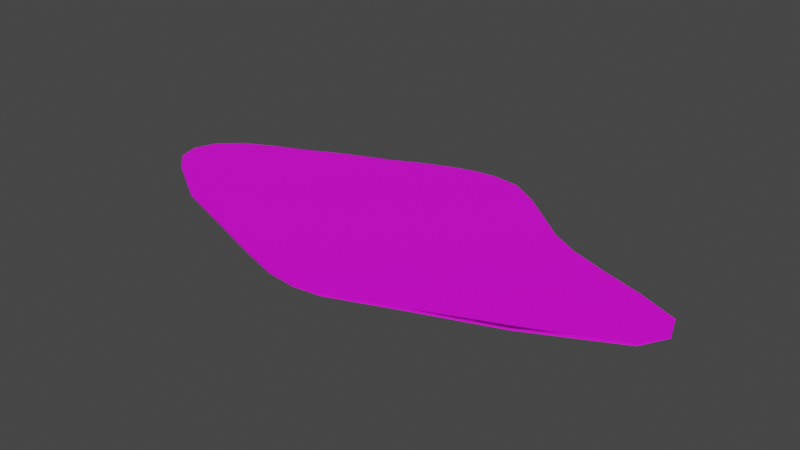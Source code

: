 # Source: terrain_woods_190.blend  (saved by Blender 3.0.42; exported with 4.5.12 LTS)
import bpy
from mathutils import Matrix  # noqa: F401  (used for matrix-valued properties, if any)

bpy.ops.wm.read_factory_settings(use_empty=True)
scene = bpy.context.scene
scene.name = 'Scene'

# ---- collections
col_collection = bpy.data.collections.new('Collection'); scene.collection.children.link(col_collection)

# ---- images (referenced by path relative to the original .blend; pixels are not part of the script)
import os
ASSET_DIR = os.environ.get("B2B_ASSET_DIR", "")  # directory of the original .blend (textures are referenced by path, not embedded)
HERE = os.path.dirname(os.path.abspath(__file__))  # packed textures are extracted next to this script under _unpacked/

def load_image(name, relpath, width, height, colorspace="sRGB"):
    """Load a texture the original file referenced (path relative to the .blend, or extracted next to this script)."""
    p = next((c for c in (os.path.join(HERE, relpath), os.path.join(ASSET_DIR, relpath)) if relpath and os.path.exists(c)), "")
    if p:
        img = bpy.data.images.load(p, check_existing=True)
        img.name = name
    else:  # same state as the original file: an image datablock whose file is absent (Cycles renders it pink)
        img = bpy.data.images.new(name, width, height)
        img.source = "FILE"
        img.filepath = "//" + (relpath or name)
    img.colorspace_settings.name = colorspace
    return img
img_terrain_woods_190_jpg = load_image('terrain_woods_190.jpg', 'terrain_woods_190.jpg', 1024, 1024, 'sRGB')

# ---- materials (node trees are filled in below, after node groups)
mat_default_obj_011 = bpy.data.materials.new('Default_OBJ.011')
mat_default_obj_011.use_transparent_shadow = False

# ---- material node trees
mat_default_obj_011.use_nodes = True; mat_default_obj_011.node_tree.nodes.clear()
_N = mat_default_obj_011.node_tree.nodes; _L = mat_default_obj_011.node_tree.links
n0 = _N.new('ShaderNodeBsdfPrincipled'); n0.name = 'Principled BSDF'; n0.location = (10, 300)
n0.distribution = 'GGX'
n0.subsurface_method = 'RANDOM_WALK_SKIN'
n0.inputs[3].default_value = 1.45
n0.inputs[27].default_value = (0.0, 0.0, 0.0, 1.0)
n0.inputs[28].default_value = 1.0
n1 = _N.new('ShaderNodeOutputMaterial'); n1.name = 'Material Output'; n1.location = (300, 300)
n2 = _N.new('ShaderNodeTexImage'); n2.name = 'Image Texture'; n2.location = (-395, 121)
n2.image = img_terrain_woods_190_jpg
_L.new(n0.outputs[0], n1.inputs[0])
_L.new(n2.outputs[0], n0.inputs[0])
n1.is_active_output = True

# ---- world
world_world = bpy.data.worlds.new('World'); scene.world = world_world
world_world.use_nodes = True; world_world.node_tree.nodes.clear()
_N = world_world.node_tree.nodes; _L = world_world.node_tree.links
n0 = _N.new('ShaderNodeOutputWorld'); n0.name = 'World Output'; n0.location = (300, 300)
n1 = _N.new('ShaderNodeBackground'); n1.name = 'Background'; n1.location = (10, 300)
n1.inputs[0].default_value = (0.05088, 0.05088, 0.05088, 1.0)
_L.new(n1.outputs[0], n0.inputs[0])
n0.is_active_output = True
world_world.color = (0.05088, 0.05088, 0.05088)
world_world.use_sun_shadow = False
world_world.sun_shadow_jitter_overblur = 0.0

# ---- meshes
me_terrain_woods__190 = bpy.data.meshes.new('terrain_Woods_#190')
me_terrain_woods__190.from_pydata([(-0.2616, 2.202, 0.01999), (1.075, 1.898, 0.01999), (0.1167, 2.251, 0.01999), (0.591, 2.189, 0.01999), (0.591, 2.189, -0.02001), (0.1167, 2.251, -0.02001), (1.075, 1.898, -0.02001), (-0.2616, 2.202, -0.02001), (1.543, 1.52, -0.02001), (-0.6495, 2.096, -0.02001), (-0.6495, 2.096, 0.01999), (1.543, 1.52, 0.01999), (-1.108, -2.166, -0.01999), (2.014, 1.131, -0.02), (1.047, -2.154, -0.01999), (-1.659, 1.66, -0.02001), (2.014, 1.131, 0.02), (2.014, 1.131, 0.02), (2.014, 1.131, -0.02), (2.491, 0.8652, -0.02), (2.491, 0.8652, 0.02), (2.278, -1.688, 0.02001), (2.99, -1.422, 0.02001), (2.99, -1.422, -0.01999), (3.665, -1.072, 0.02), (3.665, -1.072, -0.02), (3.135, 0.6257, -0.02), (4.504, 0.1173, 0.02), (4.651, -0.28, 0.02), (4.651, -0.28, -0.02), (4.504, 0.1173, -0.02), (3.834, 0.3988, -0.02), (4.399, -0.7178, -0.02), (4.399, -0.7178, 0.02), (3.834, 0.3988, 0.02), (3.135, 0.6257, 0.02), (2.278, -1.688, -0.01999), (1.638, -1.923, -0.01999), (1.047, -2.154, -0.01999), (1.047, -2.154, 0.02001), (1.638, -1.923, 0.02001), (1.047, -2.154, 0.02001), (0.5072, -2.363, -0.01999), (-1.108, -2.166, 0.02001), (-0.4788, -2.365, 0.02001), (0.5072, -2.363, 0.02001), (0.04543, -2.421, -0.01999), (0.04543, -2.421, 0.02001), (-0.4788, -2.365, -0.01999), (-4.479, 0.2294, 0.02), (-4.619, -0.1493, 0.02), (-4.524, -0.4872, 0.02), (-4.619, -0.1493, -0.02), (-4.524, -0.4872, -0.02), (-4.166, -0.8186, -0.02), (-3.6, 0.8139, 0.02), (-4.166, -0.8186, 0.02), (-3.24, -1.407, 0.02001), (-2.546, 1.293, 0.01999), (-3.023, 1.06, 0.02), (-1.95, -1.866, 0.02001), (-2.546, 1.293, -0.02), (-3.023, 1.06, -0.02), (-3.6, 0.8139, -0.02), (-4.109, 0.5612, -0.02), (-3.24, -1.407, -0.01999), (-1.95, -1.866, -0.01999), (-4.109, 0.5612, 0.02), (-4.479, 0.2294, -0.02), (-2.027, 1.511, -0.02001), (-2.027, 1.511, 0.01999), (-1.659, 1.66, 0.01999), (-1.143, 1.899, -0.02001), (-1.143, 1.899, 0.01999)], [], [(4, 3, 1, 6), (6, 1, 11, 8), (3, 4, 5, 2), (1, 3, 2, 0, 10, 73, 71, 70, 58, 59, 55, 67, 49, 50, 51, 56, 57, 60, 43, 44, 47, 45, 41, 40, 21, 22, 24, 33, 28, 27, 34, 35, 20, 16, 11), (8, 11, 16, 18), (5, 7, 0, 2), (16, 17, 13), (19, 13, 17, 20), (20, 35, 26, 19), (32, 29, 28, 33), (27, 28, 29, 30), (34, 27, 30, 31), (35, 34, 31, 26), (38, 39, 14), (42, 14, 41, 45), (46, 42, 45, 47), (47, 44, 48, 46), (12, 48, 44, 43), (31, 30, 29, 32, 25, 23, 36, 37, 14, 42, 46, 48, 12, 66, 65, 54, 53, 52, 68, 64, 63, 62, 61, 69, 15, 72, 9, 7, 5, 4, 6, 8, 13, 19, 26), (43, 60, 66, 12), (67, 64, 68, 49), (50, 49, 68, 52), (50, 52, 53, 51), (65, 57, 56, 54), (51, 53, 54, 56), (65, 66, 60, 57), (62, 63, 64, 67, 55, 59, 58, 70, 71, 73, 10, 9, 72, 15, 69, 61), (7, 9, 10, 0), (25, 32, 33, 24, 22, 21, 40, 39, 38, 37, 36, 23), (13, 8, 18), (16, 20, 17), (13, 18, 16), (39, 40, 41), (14, 37, 38), (39, 41, 14)])
me_terrain_woods__190.polygons.foreach_set('use_smooth', [True] * 35)
_k = set([(0, 2), (0, 7), (0, 10), (1, 3), (1, 6), (1, 11), (2, 3), (2, 5), (3, 4), (4, 5), (4, 6), (5, 7), (6, 8), (7, 9), (8, 13), (8, 18), (9, 10), (9, 72), (10, 73), (11, 16), (12, 43), (12, 48), (12, 66), (13, 17), (13, 19), (14, 37), (14, 41), (14, 42), (15, 69), (15, 72), (16, 18), (16, 20), (17, 20), (19, 20), (19, 26), (20, 35), (21, 22), (21, 40), (22, 24), (23, 25), (23, 36), (24, 33), (25, 32), (26, 31), (26, 35), (27, 28), (27, 30), (27, 34), (28, 29), (28, 33), (29, 30), (29, 32), (30, 31), (31, 34), (32, 33), (34, 35), (36, 37), (37, 38), (38, 39), (39, 40), (40, 41), (41, 45), (42, 45), (42, 46), (43, 44), (43, 60), (44, 47), (44, 48), (45, 47), (46, 47), (46, 48), (49, 50), (49, 67), (49, 68), (50, 51), (50, 52), (51, 53), (51, 56), (52, 53), (52, 68), (53, 54), (54, 56), (54, 65), (55, 59), (55, 67), (56, 57), (57, 60), (57, 65), (58, 59), (58, 70), (61, 62), (61, 69), (62, 63), (63, 64), (64, 67), (64, 68), (65, 66), (70, 71), (71, 73)])
me_terrain_woods__190.attributes.new('sharp_edge', 'BOOLEAN', 'EDGE').data.foreach_set('value', [ (min(e.vertices), max(e.vertices)) in _k for e in me_terrain_woods__190.edges])
_uv = me_terrain_woods__190.uv_layers.new(name='UVMap')
_uv.uv.foreach_set('vector', [0.4309, 0.5217, 0.4309, 0.5275, 0.3786, 0.5275, 0.3786, 0.5217, 0.3776, 0.5268, 0.3776, 0.521, 0.3248, 0.521, 0.3248, 0.5268, 0.4309, 0.5275, 0.4309, 0.5217, 0.482, 0.5217, 0.482, 0.5275, 0.3546, 0.9609, 0.3886, 0.9918, 0.4235, 1.001, 0.4522, 0.9981, 0.482, 0.9902, 0.5204, 0.9741, 0.5608, 0.9541, 0.5894, 0.9418, 0.6299, 0.9238, 0.6673, 0.9042, 0.7123, 0.8838, 0.7523, 0.8624, 0.7825, 0.8325, 0.7959, 0.7968, 0.7914, 0.7636, 0.7671, 0.7294, 0.7024, 0.6671, 0.6095, 0.6151, 0.5489, 0.5812, 0.5034, 0.5581, 0.4647, 0.5497, 0.4297, 0.5525, 0.3878, 0.5695, 0.3418, 0.5883, 0.2922, 0.6073, 0.2369, 0.6287, 0.1838, 0.6585, 0.1263, 0.6884, 0.1041, 0.7292, 0.112, 0.7685, 0.1599, 0.7996, 0.2105, 0.8257, 0.2567, 0.8527, 0.2904, 0.8812, 0.3226, 0.9216, 0.3248, 0.5268, 0.3248, 0.521, 0.2706, 0.521, 0.2706, 0.5268, 0.482, 0.5217, 0.5228, 0.5217, 0.5228, 0.5275, 0.482, 0.5275, 0.2774, 0.6561, 0.2774, 0.6561, 0.2774, 0.6561, 0.2259, 0.5217, 0.2774, 0.5217, 0.2774, 0.5275, 0.2259, 0.5275, 0.2259, 0.5275, 0.1565, 0.5275, 0.1565, 0.5217, 0.2259, 0.5217, 0.9158, 0.5198, 0.9733, 0.5198, 0.9733, 0.5143, 0.9158, 0.5143, 0.3478, 0.5269, 0.4032, 0.5269, 0.4032, 0.5211, 0.3478, 0.5211, 0.08099, 0.5275, 0.008768, 0.5275, 0.008768, 0.5217, 0.08099, 0.5217, 0.1565, 0.5275, 0.08099, 0.5275, 0.08099, 0.5217, 0.1565, 0.5217, 0.9604, 0.5401, 0.9604, 0.5401, 0.9604, 0.5401, 0.4273, 0.5148, 0.3724, 0.5148, 0.3724, 0.5203, 0.4273, 0.5203, 0.4743, 0.5148, 0.4273, 0.5148, 0.4273, 0.5203, 0.4743, 0.5203, 0.4743, 0.5203, 0.5276, 0.5203, 0.5276, 0.5148, 0.4743, 0.5148, 0.5916, 0.5148, 0.5276, 0.5148, 0.5276, 0.5203, 0.5916, 0.5203, 0.02315, 0.9875, 0.02451, 0.9883, 0.02479, 0.9893, 0.02425, 0.9905, 0.02273, 0.9914, 0.02133, 0.9923, 0.01985, 0.9929, 0.01853, 0.9935, 0.01731, 0.9941, 0.01619, 0.9947, 0.01524, 0.9948, 0.01417, 0.9946, 0.01289, 0.9941, 0.01118, 0.9932, 0.008566, 0.992, 0.0067, 0.9904, 0.005983, 0.9895, 0.005807, 0.9886, 0.006114, 0.9876, 0.00689, 0.9867, 0.007946, 0.9861, 0.009142, 0.9854, 0.01013, 0.9848, 0.01121, 0.9843, 0.01197, 0.9839, 0.01304, 0.9833, 0.01406, 0.9828, 0.01486, 0.9825, 0.01564, 0.9824, 0.01661, 0.9826, 0.01758, 0.9834, 0.01852, 0.9844, 0.01946, 0.9855, 0.02043, 0.9862, 0.02173, 0.9869, 0.5916, 0.5203, 0.6772, 0.5203, 0.6772, 0.5148, 0.5916, 0.5148, 0.2859, 0.5269, 0.2859, 0.5211, 0.3322, 0.5211, 0.3322, 0.5269, 0.385, 0.5269, 0.3322, 0.5269, 0.3322, 0.5211, 0.385, 0.5211, 0.9905, 0.5143, 0.9905, 0.5198, 0.9461, 0.5198, 0.9461, 0.5143, 0.8084, 0.5148, 0.8084, 0.5203, 0.9026, 0.5203, 0.9026, 0.5148, 0.9461, 0.5143, 0.9461, 0.5198, 0.9025, 0.5198, 0.9025, 0.5143, 0.8084, 0.5148, 0.6772, 0.5148, 0.6772, 0.5203, 0.8084, 0.5203, 0.8207, 0.5217, 0.883, 0.5217, 0.9379, 0.5217, 0.9379, 0.5275, 0.883, 0.5275, 0.8207, 0.5275, 0.7692, 0.5275, 0.7133, 0.5275, 0.6736, 0.5275, 0.6179, 0.5275, 0.5647, 0.5275, 0.5647, 0.5217, 0.6179, 0.5217, 0.6736, 0.5217, 0.7133, 0.5217, 0.7692, 0.5217, 0.5228, 0.5217, 0.5647, 0.5217, 0.5647, 0.5275, 0.5228, 0.5275, 0.1062, 0.5148, 0.03156, 0.5148, 0.03156, 0.5203, 0.1062, 0.5203, 0.1748, 0.5203, 0.2472, 0.5203, 0.3123, 0.5203, 0.3724, 0.5203, 0.3724, 0.5148, 0.3123, 0.5148, 0.2472, 0.5148, 0.1748, 0.5148, 0.2774, 0.6561, 0.3282, 0.7103, 0.2774, 0.6561, 0.2774, 0.6561, 0.2259, 0.619, 0.2774, 0.6561, 0.2774, 0.6561, 0.2774, 0.6561, 0.2774, 0.6561, 0.9604, 0.5401, 0.8966, 0.5724, 0.9604, 0.5401, 0.9604, 0.5401, 0.8966, 0.5724, 0.9604, 0.5401, 0.9604, 0.5401, 0.9604, 0.5401, 0.9604, 0.5401])
me_terrain_woods__190.materials.append(mat_default_obj_011)
me_terrain_woods__190.use_remesh_fix_poles = True
me_terrain_woods__190.use_remesh_preserve_attributes = False
me_terrain_woods__190.update()
me_terrain_woods__190.normals_split_custom_set([tuple(v) for v in zip(*[iter([0.5148, 0.8573, 0.0, 0.5148, 0.8573, 0.0, 0.5148, 0.8573, 0.0, 0.5148, 0.8573, 0.0, 0.6289, 0.7775, -9.913e-06, 0.6289, 0.7775, -9.913e-06, 0.6366, 0.7712, -1.104e-05, 0.6289, 0.7775, -1.106e-05, 0.1303, 0.9915, 0.0, 0.1303, 0.9915, 0.0, 0.1303, 0.9915, 0.0, 0.1303, 0.9915, 0.0, 7.938e-09, 3.707e-06, 1.0, 7.938e-09, 3.707e-06, 1.0, 7.938e-09, 3.707e-06, 1.0, 7.938e-09, 3.707e-06, 1.0, 7.938e-09, 3.707e-06, 1.0, 7.938e-09, 3.707e-06, 1.0, 7.938e-09, 3.707e-06, 1.0, 7.938e-09, 3.707e-06, 1.0, 7.938e-09, 3.707e-06, 1.0, 7.938e-09, 3.707e-06, 1.0, 7.938e-09, 3.707e-06, 1.0, 7.938e-09, 3.707e-06, 1.0, 7.938e-09, 3.707e-06, 1.0, 7.938e-09, 3.707e-06, 1.0, 7.938e-09, 3.707e-06, 1.0, 7.938e-09, 3.707e-06, 1.0, 7.938e-09, 3.707e-06, 1.0, 7.938e-09, 3.707e-06, 1.0, 7.938e-09, 3.707e-06, 1.0, 7.938e-09, 3.707e-06, 1.0, 7.938e-09, 3.707e-06, 1.0, 7.938e-09, 3.707e-06, 1.0, 7.938e-09, 3.707e-06, 1.0, 7.938e-09, 3.707e-06, 1.0, 7.938e-09, 3.707e-06, 1.0, 7.938e-09, 3.707e-06, 1.0, 7.938e-09, 3.707e-06, 1.0, 7.938e-09, 3.707e-06, 1.0, 7.938e-09, 3.707e-06, 1.0, 7.938e-09, 3.707e-06, 1.0, 7.938e-09, 3.707e-06, 1.0, 7.938e-09, 3.707e-06, 1.0, 7.938e-09, 3.707e-06, 1.0, 7.938e-09, 3.707e-06, 1.0, 7.938e-09, 3.707e-06, 1.0, 0.6289, 0.7775, -1.106e-05, 0.6366, 0.7712, -1.104e-05, 0.6367, 0.7712, -1.22e-05, 0.6367, 0.7712, -1.22e-05, -0.1299, 0.9915, 0.0, -0.1299, 0.9915, 0.0, -0.1299, 0.9915, 0.0, -0.1299, 0.9915, 0.0, 0.0, 0.0, 0.0, 0.0, 0.0, 0.0, 0.0, 0.0, 0.0, 0.4869, 0.8735, 0.0, 0.4869, 0.8735, 0.0, 0.4869, 0.8735, 0.0, 0.4869, 0.8735, 0.0, 0.3486, 0.9373, -5.423e-06, 0.3486, 0.9373, -5.423e-06, 0.3486, 0.9373, -5.423e-06, 0.3486, 0.9373, -5.423e-06, 0.8667, -0.4989, 0.0, 0.8667, -0.4989, 0.0, 0.8667, -0.4989, 0.0, 0.8667, -0.4989, 0.0, 0.938, 0.3466, 0.0, 0.938, 0.3466, 0.0, 0.938, 0.3466, 0.0, 0.938, 0.3466, 0.0, 0.3876, 0.9218, 1.128e-05, 0.3876, 0.9218, 1.128e-05, 0.3876, 0.9218, 1.128e-05, 0.3876, 0.9218, 1.128e-05, 0.3086, 0.9512, 7.091e-06, 0.3086, 0.9512, 7.091e-06, 0.3086, 0.9512, 7.091e-06, 0.3086, 0.9512, 7.091e-06, 0.0, 0.0, 0.0, 0.05361, 0.8606, -0.5064, 0.0, 0.0, 0.0, 0.3621, -0.9322, -1.03e-05, 0.3621, -0.9322, -1.03e-05, 0.3621, -0.9322, -1.03e-05, 0.3621, -0.9322, -1.03e-05, 0.1231, -0.9924, 0.0, 0.1231, -0.9924, 0.0, 0.1231, -0.9924, 0.0, 0.1231, -0.9924, 0.0, -0.1056, -0.9944, 0.0, -0.1056, -0.9944, 0.0, -0.1056, -0.9944, 0.0, -0.1056, -0.9944, 0.0, -0.3025, -0.9532, 0.0, -0.3025, -0.9532, 0.0, -0.3025, -0.9532, 0.0, -0.3025, -0.9532, 0.0, -1.381e-09, -3.432e-06, -1.0, -1.381e-09, -3.432e-06, -1.0, -1.381e-09, -3.432e-06, -1.0, -1.381e-09, -3.432e-06, -1.0, -1.381e-09, -3.432e-06, -1.0, -1.381e-09, -3.432e-06, -1.0, -1.381e-09, -3.432e-06, -1.0, -1.381e-09, -3.432e-06, -1.0, -1.381e-09, -3.432e-06, -1.0, -1.381e-09, -3.432e-06, -1.0, -1.381e-09, -3.432e-06, -1.0, -1.381e-09, -3.432e-06, -1.0, -1.381e-09, -3.432e-06, -1.0, -1.381e-09, -3.432e-06, -1.0, -1.381e-09, -3.432e-06, -1.0, -1.381e-09, -3.432e-06, -1.0, -1.381e-09, -3.432e-06, -1.0, -1.381e-09, -3.432e-06, -1.0, -1.381e-09, -3.432e-06, -1.0, -1.381e-09, -3.432e-06, -1.0, -1.381e-09, -3.432e-06, -1.0, -1.381e-09, -3.432e-06, -1.0, -1.381e-09, -3.432e-06, -1.0, -1.381e-09, -3.432e-06, -1.0, -1.381e-09, -3.432e-06, -1.0, -1.381e-09, -3.432e-06, -1.0, -1.381e-09, -3.432e-06, -1.0, -1.381e-09, -3.432e-06, -1.0, -1.381e-09, -3.432e-06, -1.0, -1.381e-09, -3.432e-06, -1.0, -1.381e-09, -3.432e-06, -1.0, -1.381e-09, -3.432e-06, -1.0, -1.381e-09, -3.432e-06, -1.0, -1.381e-09, -3.432e-06, -1.0, -1.381e-09, -3.432e-06, -1.0, -0.3352, -0.9422, 0.0, -0.3351, -0.9422, 0.0, -0.3351, -0.9422, 0.0, -0.3352, -0.9422, 0.0, -0.6676, 0.7445, 0.0, -0.6676, 0.7445, 0.0, -0.6676, 0.7445, 0.0, -0.6676, 0.7445, 0.0, -0.9377, 0.3474, 0.0, -0.9377, 0.3474, 0.0, -0.9377, 0.3474, 0.0, -0.9377, 0.3474, 0.0, -0.9628, -0.2704, 0.0, -0.9628, -0.2704, 0.0, -0.9628, -0.2704, 0.0, -0.9628, -0.2704, 0.0, -0.5363, -0.844, 0.0, -0.5363, -0.844, 0.0, -0.5363, -0.844, 0.0, -0.5363, -0.844, 0.0, -0.6791, -0.7341, 0.0, -0.6791, -0.7341, 0.0, -0.6791, -0.7341, 0.0, -0.6791, -0.7341, 0.0, -0.335, -0.9422, 0.0, -0.3351, -0.9422, 0.0, -0.3351, -0.9422, 0.0, -0.335, -0.9422, 0.0, -0.3925, 0.9197, -2.779e-06, -0.4448, 0.8956, -2.685e-06, -0.4448, 0.8956, 5.569e-06, -0.4448, 0.8956, -4.781e-06, -0.3925, 0.9197, -2.778e-06, -0.4381, 0.8989, -2.881e-05, -0.3872, 0.922, -2.791e-06, -0.3767, 0.9263, -2.755e-06, -0.4198, 0.9076, 4.74e-06, -0.3714, 0.9285, -2.826e-06, -0.3714, 0.9285, 7.798e-07, -0.3714, 0.9285, 9.678e-06, -0.4198, 0.9076, -2.73e-06, -0.3767, 0.9264, -2.758e-06, -0.3872, 0.922, -1.241e-05, -0.4381, 0.8989, -2.693e-06, -0.262, 0.9651, 0.0, -0.262, 0.9651, 0.0, -0.262, 0.9651, 0.0, -0.262, 0.9651, 0.0, 0.4349, -0.9005, -9.257e-07, 0.4348, -0.9005, 1.309e-06, 0.4348, -0.9005, -1.595e-05, 0.46, -0.8879, -9.042e-07, 0.35, -0.9368, -7.589e-07, 0.345, -0.9386, -7.441e-07, 0.3638, -0.9315, -8.196e-07, 0.3638, -0.9315, 2.29e-06, 0.3638, -0.9315, 1.005e-05, 0.3449, -0.9386, 1.944e-05, 0.35, -0.9367, -6.409e-05, 0.46, -0.8879, -9.106e-07, 0.0, 0.0, 0.0, 0.7712, -0.6367, 3.175e-06, 0.0, 0.0, 0.0, 0.0, 0.0, 0.0, 0.8735, -0.4868, -1.832e-06, 0.0, 0.0, 0.0, 0.0, 0.0, 0.0, 0.0, 0.0, 0.0, 0.0, 0.0, 0.0, 0.05361, 0.8606, -0.5064, 0.01579, -0.1833, -0.9829, 0.05217, 0.2546, -0.9656, 0.0, 0.0, 0.0, -0.9315, -0.3638, -1.629e-07, 0.0, 0.0, 0.0, 0.05361, 0.8606, -0.5064, 0.05217, 0.2546, -0.9656, 0.0, 0.0, 0.0])] * 3)])

# ---- objects
ob_terrain_woods__190 = bpy.data.objects.new('terrain_Woods_#190', me_terrain_woods__190)

# ---- transforms, parenting, visibility, modifiers, constraints
ob_terrain_woods__190.location = (0.0, 0.0, 0.0)

# ---- collection membership
col_collection.objects.link(ob_terrain_woods__190)

# ---- scene / render settings (as saved in the file)
scene.frame_start = 1; scene.frame_end = 250; scene.frame_set(1)
scene.render.engine = 'BLENDER_EEVEE_NEXT'
scene.cycles.sampling_pattern = 'TABULATED_SOBOL'
scene.cycles.use_light_tree = False
scene.view_settings.view_transform = 'Filmic'
bpy.context.view_layer.update()

# ---- added for rendering (the .blend has no active camera and no usable light): camera, sun
cam_auto = bpy.data.cameras.new('AutoCamera')
cam_auto.lens = 50.0
cam_auto.sensor_width = 36.0
cam_auto.clip_end = 1000.0
ob_auto_camera = bpy.data.objects.new('AutoCamera', cam_auto)
scene.collection.objects.link(ob_auto_camera)
ob_auto_camera.location = (9.62005, -11.6101, 7.68353)
ob_auto_camera.rotation_euler = (1.09748, -7.21219e-08, 0.694738)
scene.camera = ob_auto_camera
light_auto_sun = bpy.data.lights.new('AutoSun', 'SUN')
light_auto_sun.energy = 3.0
light_auto_sun.angle = 0.0523599
ob_auto_sun = bpy.data.objects.new('AutoSun', light_auto_sun)
scene.collection.objects.link(ob_auto_sun)
ob_auto_sun.rotation_euler = (0.872665, 0.174533, 0.523599)
bpy.context.view_layer.update()
